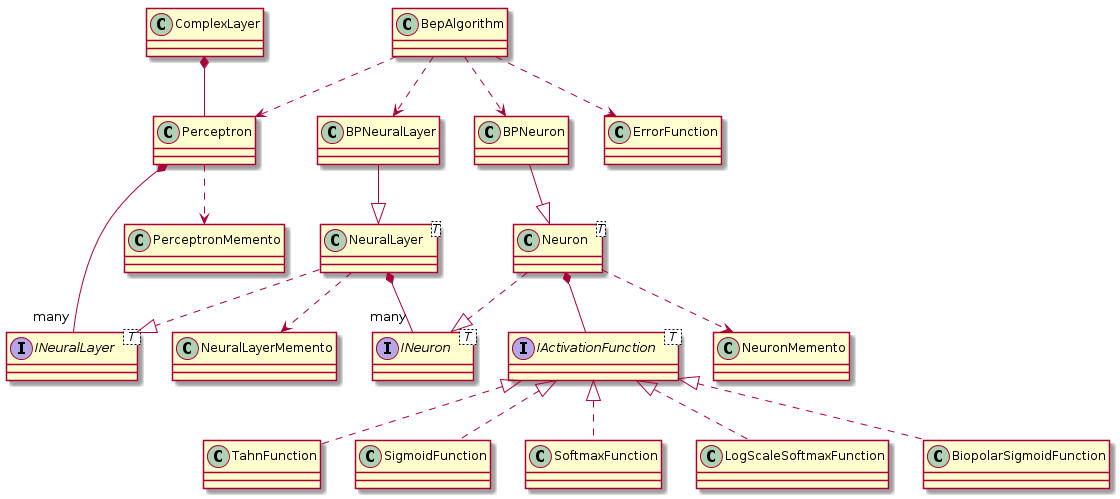

The diagram above was rendered by PlantUML. Its source (embedded in the PNG):
@startuml

interface INeuralLayer< T >
interface INeuron < T >
interface IActivationFunction< T >
class Perceptron
class PerceptronMemento
class NeuralLayer<T>
class NeuralLayerMemento
class Neuron<T>
class NeuronMemento
class ComplexLayer

class BPNeuralLayer
class BPNeuron

class TahnFunction
class SigmoidFunction
class SoftmaxFunction
class LogScaleSoftmaxFunction
class BiopolarSigmoidFunction

Neuron *-- IActivationFunction
Neuron ..> NeuronMemento
Neuron ..|> INeuron
NeuralLayer ..|> INeuralLayer
NeuralLayer ..> NeuralLayerMemento
Perceptron *-- "many" INeuralLayer
Perceptron ..> PerceptronMemento
NeuralLayer *-- "many" INeuron
ComplexLayer *-- Perceptron

BPNeuralLayer --|> NeuralLayer
BPNeuron --|> Neuron

BepAlgorithm ..> Perceptron
BepAlgorithm ..> BPNeuralLayer
BepAlgorithm ..> BPNeuron
BepAlgorithm ..> ErrorFunction

IActivationFunction <|.. TahnFunction
IActivationFunction <|.. SigmoidFunction
IActivationFunction <|.. SoftmaxFunction
IActivationFunction <|.. LogScaleSoftmaxFunction
IActivationFunction <|.. BiopolarSigmoidFunction


@enduml